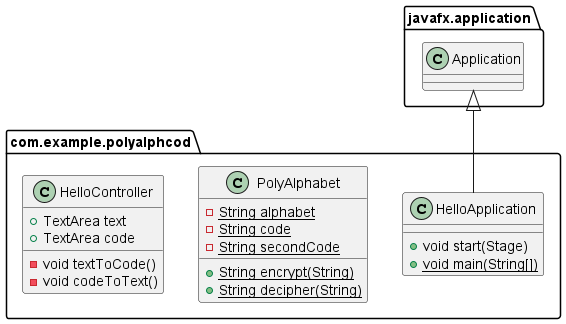

The diagram above was rendered by PlantUML. Its source (embedded in the PNG):
@startuml
class com.example.polyalphcod.HelloApplication {
+ void start(Stage)
+ {static} void main(String[])
}
class com.example.polyalphcod.PolyAlphabet {
- {static} String alphabet
- {static} String code
- {static} String secondCode
+ {static} String encrypt(String)
+ {static} String decipher(String)
}
class com.example.polyalphcod.HelloController {
+ TextArea text
+ TextArea code
- void textToCode()
- void codeToText()
}


javafx.application.Application <|-- com.example.polyalphcod.HelloApplication
@enduml